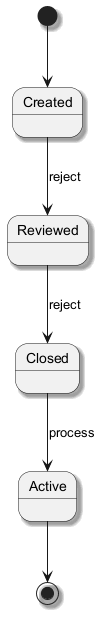

The diagram above was rendered by PlantUML. Its source (embedded in the PNG):
@startuml
skinparam backgroundColor #FFFFFF
skinparam classBackgroundColor #F1F8E9
skinparam classBorderColor #33691E
skinparam shadowing true
[*] --> Created
Created --> Reviewed : reject
Reviewed --> Closed : reject
Closed --> Active : process
Active --> [*]
@enduml